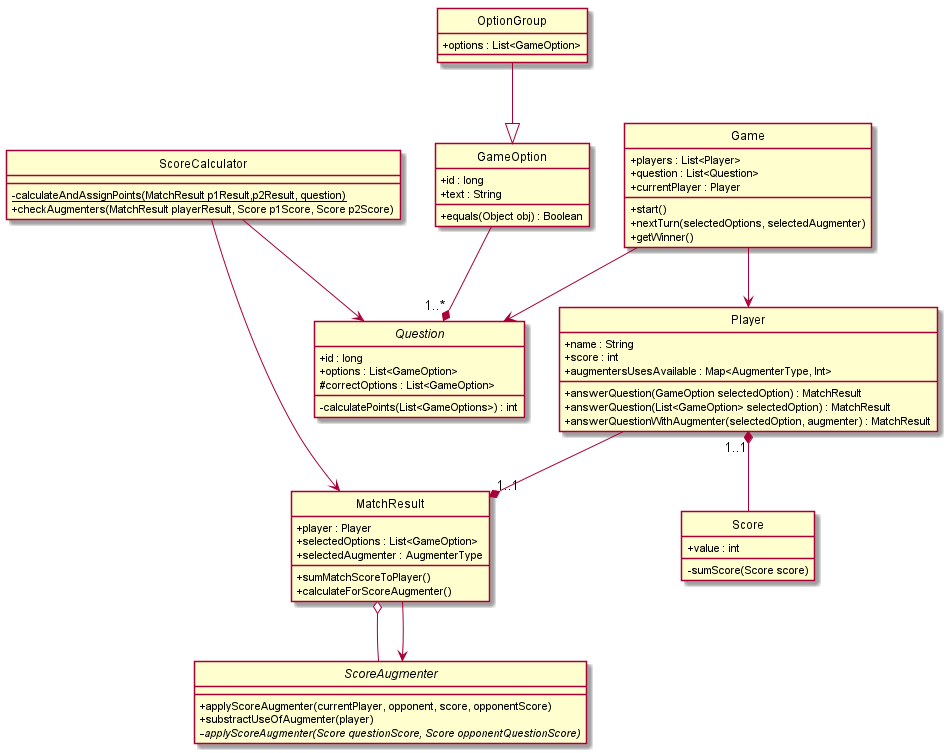

The diagram above was rendered by PlantUML. Its source (embedded in the PNG):
@startuml DiagramaUML-Clases-TP2
hide circle
skinparam classAttributeIconSize 0

abstract Question{
    + id : long
    + options : List<GameOption>
    # correctOptions : List<GameOption>
    - calculatePoints(List<GameOptions>) : int
}

class GameOption{
    + id : long
	+ text : String
    + equals(Object obj) : Boolean
}

class OptionGroup{
    + options : List<GameOption>
}

class Score{
    + value : int
    - sumScore(Score score)
}

class Game{
    + players : List<Player>
	+ question : List<Question>
	+ currentPlayer : Player
    + start()
    + nextTurn(selectedOptions, selectedAugmenter)
    + getWinner()
}

class MatchResult{
    + player : Player
	+ selectedOptions : List<GameOption> 
	+ selectedAugmenter : AugmenterType 
    + sumMatchScoreToPlayer()
    + calculateForScoreAugmenter()
}

class ScoreCalculator{
    - {static} calculateAndAssignPoints(MatchResult p1Result,p2Result, question)
	+ checkAugmenters(MatchResult playerResult, Score p1Score, Score p2Score)
}

class Player{
    + name : String
	+ score : int
	+ augmentersUsesAvailable : Map<AugmenterType, Int>
    + answerQuestion(GameOption selectedOption) : MatchResult
    + answerQuestion(List<GameOption> selectedOption) : MatchResult
    + answerQuestionWithAugmenter(selectedOption, augmenter) : MatchResult
}

abstract ScoreAugmenter{
    + applyScoreAugmenter(currentPlayer, opponent, score, opponentScore)
    + substractUseOfAugmenter(player)
    - {abstract}applyScoreAugmenter(Score questionScore, Score opponentQuestionScore)
}


Game  --down>  Question
Game --down>  Player

OptionGroup --|> GameOption

ScoreCalculator --right> MatchResult
ScoreCalculator --> Question

MatchResult "1..1"*--up Player
MatchResult o-- ScoreAugmenter
MatchResult --> ScoreAugmenter

Player "1..1"*-- Score

Question "1..*"*--up GameOption

@enduml